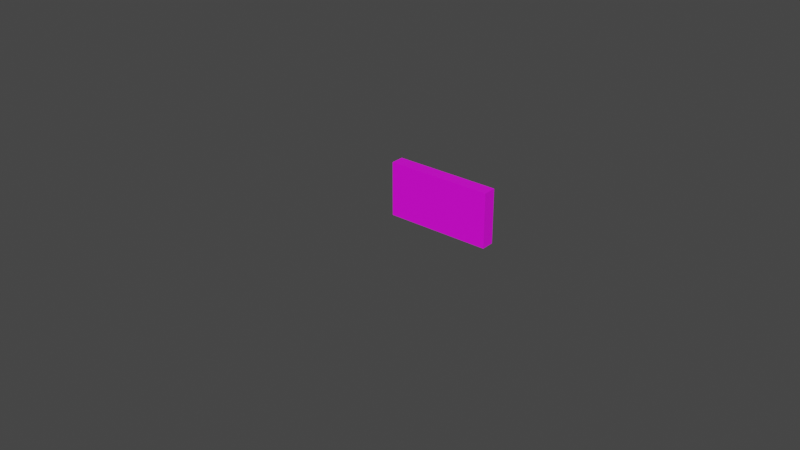 # Source: SmallWall.blend  (saved by Blender 2.82.7; exported with 4.5.12 LTS)
import bpy
from mathutils import Matrix  # noqa: F401  (used for matrix-valued properties, if any)

bpy.ops.wm.read_factory_settings(use_empty=True)
scene = bpy.context.scene
scene.name = 'Scene'

# ---- collections
col_collection = bpy.data.collections.new('Collection'); scene.collection.children.link(col_collection)

# ---- images (referenced by path relative to the original .blend; pixels are not part of the script)
import os
ASSET_DIR = os.environ.get("B2B_ASSET_DIR", "")  # directory of the original .blend (textures are referenced by path, not embedded)
HERE = os.path.dirname(os.path.abspath(__file__))  # packed textures are extracted next to this script under _unpacked/

def load_image(name, relpath, width, height, colorspace="sRGB"):
    """Load a texture the original file referenced (path relative to the .blend, or extracted next to this script)."""
    p = next((c for c in (os.path.join(HERE, relpath), os.path.join(ASSET_DIR, relpath)) if relpath and os.path.exists(c)), "")
    if p:
        img = bpy.data.images.load(p, check_existing=True)
        img.name = name
    else:  # same state as the original file: an image datablock whose file is absent (Cycles renders it pink)
        img = bpy.data.images.new(name, width, height)
        img.source = "FILE"
        img.filepath = "//" + (relpath or name)
    img.colorspace_settings.name = colorspace
    return img
img_bark_jpg_001 = load_image('bark.jpg.001', 'bark.jpg', 1024, 1024, 'sRGB')

# ---- materials (node trees are filled in below, after node groups)
mat_material_001 = bpy.data.materials.new('Material.001')
mat_material_001.use_transparent_shadow = False

# ---- material node trees
mat_material_001.use_nodes = True; mat_material_001.node_tree.nodes.clear()
_N = mat_material_001.node_tree.nodes; _L = mat_material_001.node_tree.links
n0 = _N.new('ShaderNodeOutputMaterial'); n0.name = 'Material Output'; n0.location = (300, 300)
n1 = _N.new('ShaderNodeBsdfPrincipled'); n1.name = 'Principled BSDF'; n1.location = (10, 300)
n1.distribution = 'GGX'
n1.subsurface_method = 'BURLEY'
n1.inputs[3].default_value = 1.45
n1.inputs[27].default_value = (0.0, 0.0, 0.0, 1.0)
n1.inputs[28].default_value = 1.0
n2 = _N.new('ShaderNodeTexImage'); n2.name = 'Image Texture'; n2.location = (-280, 280)
n2.image = img_bark_jpg_001
_L.new(n1.outputs[0], n0.inputs[0])
_L.new(n2.outputs[0], n1.inputs[0])
n0.is_active_output = True

# ---- world
world_world = bpy.data.worlds.new('World'); scene.world = world_world
world_world.use_nodes = True; world_world.node_tree.nodes.clear()
_N = world_world.node_tree.nodes; _L = world_world.node_tree.links
n0 = _N.new('ShaderNodeOutputWorld'); n0.name = 'World Output'; n0.location = (300, 300)
n1 = _N.new('ShaderNodeBackground'); n1.name = 'Background'; n1.location = (10, 300)
n1.inputs[0].default_value = (0.05088, 0.05088, 0.05088, 1.0)
_L.new(n1.outputs[0], n0.inputs[0])
n0.is_active_output = True
world_world.color = (0.05088, 0.05088, 0.05088)
world_world.use_sun_shadow = False
world_world.sun_shadow_jitter_overblur = 0.0

# ---- meshes
me_plane = bpy.data.meshes.new('Plane')
me_plane.from_pydata([(-1.0, -1.0, 0.0), (1.0, -1.0, 0.0), (-1.0, 1.0, 0.0), (1.0, 1.0, 0.0), (-1.0, 0.0, 0.0), (0.0, -1.0, 0.0), (1.0, 0.0, 0.0), (0.0, 1.0, 0.0), (0.0, 0.0, 0.0), (-1.0, -0.5, 0.0), (0.5, -1.0, 0.0), (1.0, 0.5, 0.0), (-0.5, 1.0, 0.0), (-1.0, 0.5, 0.0), (-0.5, -1.0, 0.0), (1.0, -0.5, 0.0), (0.5, 1.0, 0.0), (0.0, 0.5, 0.0), (0.0, -0.5, 0.0), (-0.5, 0.0, 0.0), (0.5, 0.0, 0.0), (0.5, -0.5, 0.0), (-0.5, -0.5, 0.0), (-0.5, 0.5, 0.0), (0.5, 0.5, 0.0), (-1.0, -0.75, 0.0), (0.75, -1.0, 0.0), (1.0, 0.75, 0.0), (-0.75, 1.0, 0.0), (-1.0, 0.25, 0.0), (-0.25, -1.0, 0.0), (1.0, -0.25, 0.0), (0.25, 1.0, 0.0), (0.0, 0.75, 0.0), (0.0, -0.25, 0.0), (-0.75, 0.0, 0.0), (0.25, 0.0, 0.0), (-1.0, -0.25, 0.0), (0.25, -1.0, 0.0), (1.0, 0.25, 0.0), (-0.25, 1.0, 0.0), (-1.0, 0.75, 0.0), (-0.75, -1.0, 0.0), (1.0, -0.75, 0.0), (0.75, 1.0, 0.0), (0.0, 0.25, 0.0), (0.0, -0.75, 0.0), (-0.25, 0.0, 0.0), (0.75, 0.0, 0.0), (0.5, -0.25, 0.0), (0.5, -0.75, 0.0), (0.25, -0.5, 0.0), (0.75, -0.5, 0.0), (-0.5, -0.25, 0.0), (-0.5, -0.75, 0.0), (-0.75, -0.5, 0.0), (-0.25, -0.5, 0.0), (-0.5, 0.75, 0.0), (-0.5, 0.25, 0.0), (-0.75, 0.5, 0.0), (-0.25, 0.5, 0.0), (0.5, 0.75, 0.0), (0.5, 0.25, 0.0), (0.25, 0.5, 0.0), (0.75, 0.5, 0.0), (0.75, 0.25, 0.0), (0.25, 0.25, 0.0), (0.25, 0.75, 0.0), (-0.25, 0.25, 0.0), (-0.75, 0.25, 0.0), (-0.75, 0.75, 0.0), (-0.25, -0.75, 0.0), (-0.75, -0.75, 0.0), (-0.75, -0.25, 0.0), (0.75, -0.75, 0.0), (0.25, -0.75, 0.0), (0.25, -0.25, 0.0), (0.75, -0.25, 0.0), (-0.25, -0.25, 0.0), (-0.25, 0.75, 0.0), (0.75, 0.75, 0.0), (-1.0, -0.875, 0.0), (0.875, -1.0, 0.0), (1.0, 0.875, 0.0), (-0.875, 1.0, 0.0), (-1.0, 0.125, 0.0), (-0.125, -1.0, 0.0), (1.0, -0.125, 0.0), (0.125, 1.0, 0.0), (0.0, 0.875, 0.0), (0.0, -0.125, 0.0), (-0.875, 0.0, 0.0), (0.125, 0.0, 0.0), (-1.0, -0.375, 0.0), (0.375, -1.0, 0.0), (1.0, 0.375, 0.0), (-0.375, 1.0, 0.0), (-1.0, 0.625, 0.0), (-0.625, -1.0, 0.0), (1.0, -0.625, 0.0), (0.625, 1.0, 0.0), (0.0, 0.375, 0.0), (0.0, -0.625, 0.0), (-0.375, 0.0, 0.0), (0.625, 0.0, 0.0), (0.5, -0.125, 0.0), (0.5, -0.625, 0.0), (0.125, -0.5, 0.0), (0.625, -0.5, 0.0), (-0.5, -0.125, 0.0), (-0.5, -0.625, 0.0), (-0.875, -0.5, 0.0), (-0.375, -0.5, 0.0), (-0.5, 0.875, 0.0), (-0.5, 0.375, 0.0), (-0.875, 0.5, 0.0), (-0.375, 0.5, 0.0), (0.5, 0.875, 0.0), (0.5, 0.375, 0.0), (0.125, 0.5, 0.0), (0.625, 0.5, 0.0), (-1.0, -0.625, 0.0), (0.625, -1.0, 0.0), (1.0, 0.625, 0.0), (-0.625, 1.0, 0.0), (-1.0, 0.375, 0.0), (-0.375, -1.0, 0.0), (1.0, -0.375, 0.0), (0.375, 1.0, 0.0), (0.0, 0.625, 0.0), (0.0, -0.375, 0.0), (-0.625, 0.0, 0.0), (0.375, 0.0, 0.0), (-1.0, -0.125, 0.0), (0.125, -1.0, 0.0), (1.0, 0.125, 0.0), (-0.125, 1.0, 0.0), (-1.0, 0.875, 0.0), (-0.875, -1.0, 0.0), (1.0, -0.875, 0.0), (0.875, 1.0, 0.0), (0.0, 0.125, 0.0), (0.0, -0.875, 0.0), (-0.125, 0.0, 0.0), (0.875, 0.0, 0.0), (0.5, -0.375, 0.0), (0.5, -0.875, 0.0), (0.375, -0.5, 0.0), (0.875, -0.5, 0.0), (-0.5, -0.375, 0.0), (-0.5, -0.875, 0.0), (-0.625, -0.5, 0.0), (-0.125, -0.5, 0.0), (-0.5, 0.625, 0.0), (-0.5, 0.125, 0.0), (-0.625, 0.5, 0.0), (-0.125, 0.5, 0.0), (0.5, 0.625, 0.0), (0.5, 0.125, 0.0), (0.375, 0.5, 0.0), (0.875, 0.5, 0.0), (0.75, 0.375, 0.0), (0.75, 0.125, 0.0), (0.625, 0.25, 0.0), (0.875, 0.25, 0.0), (0.25, 0.375, 0.0), (0.25, 0.125, 0.0), (0.125, 0.25, 0.0), (0.375, 0.25, 0.0), (0.25, 0.875, 0.0), (0.25, 0.625, 0.0), (0.125, 0.75, 0.0), (0.375, 0.75, 0.0), (-0.25, 0.375, 0.0), (-0.25, 0.125, 0.0), (-0.375, 0.25, 0.0), (-0.125, 0.25, 0.0), (-0.75, 0.375, 0.0), (-0.75, 0.125, 0.0), (-0.875, 0.25, 0.0), (-0.625, 0.25, 0.0), (-0.75, 0.875, 0.0), (-0.75, 0.625, 0.0), (-0.875, 0.75, 0.0), (-0.625, 0.75, 0.0), (-0.25, -0.625, 0.0), (-0.25, -0.875, 0.0), (-0.375, -0.75, 0.0), (-0.125, -0.75, 0.0), (-0.75, -0.625, 0.0), (-0.75, -0.875, 0.0), (-0.875, -0.75, 0.0), (-0.625, -0.75, 0.0), (-0.75, -0.125, 0.0), (-0.75, -0.375, 0.0), (-0.875, -0.25, 0.0), (-0.625, -0.25, 0.0), (0.75, -0.625, 0.0), (0.75, -0.875, 0.0), (0.625, -0.75, 0.0), (0.875, -0.75, 0.0), (0.25, -0.625, 0.0), (0.25, -0.875, 0.0), (0.125, -0.75, 0.0), (0.375, -0.75, 0.0), (0.25, -0.125, 0.0), (0.25, -0.375, 0.0), (0.125, -0.25, 0.0), (0.375, -0.25, 0.0), (0.75, -0.125, 0.0), (0.75, -0.375, 0.0), (0.625, -0.25, 0.0), (0.875, -0.25, 0.0), (-0.25, -0.125, 0.0), (-0.25, -0.375, 0.0), (-0.375, -0.25, 0.0), (-0.125, -0.25, 0.0), (-0.25, 0.875, 0.0), (-0.25, 0.625, 0.0), (-0.375, 0.75, 0.0), (-0.125, 0.75, 0.0), (0.75, 0.875, 0.0), (0.75, 0.625, 0.0), (0.625, 0.75, 0.0), (0.875, 0.75, 0.0), (0.875, 0.625, 0.0), (0.625, 0.625, 0.0), (0.625, 0.875, 0.0), (-0.125, 0.625, 0.0), (-0.375, 0.625, 0.0), (-0.375, 0.875, 0.0), (-0.125, -0.375, 0.0), (-0.375, -0.375, 0.0), (-0.375, -0.125, 0.0), (0.875, -0.375, 0.0), (0.625, -0.375, 0.0), (0.625, -0.125, 0.0), (0.375, -0.375, 0.0), (0.125, -0.375, 0.0), (0.125, -0.125, 0.0), (0.375, -0.875, 0.0), (0.125, -0.875, 0.0), (0.125, -0.625, 0.0), (0.875, -0.875, 0.0), (0.625, -0.875, 0.0), (0.625, -0.625, 0.0), (-0.625, -0.375, 0.0), (-0.875, -0.375, 0.0), (-0.875, -0.125, 0.0), (-0.625, -0.875, 0.0), (-0.875, -0.875, 0.0), (-0.875, -0.625, 0.0), (-0.125, -0.875, 0.0), (-0.375, -0.875, 0.0), (-0.375, -0.625, 0.0), (-0.625, 0.625, 0.0), (-0.875, 0.625, 0.0), (-0.875, 0.875, 0.0), (-0.625, 0.125, 0.0), (-0.875, 0.125, 0.0), (-0.875, 0.375, 0.0), (-0.125, 0.125, 0.0), (-0.375, 0.125, 0.0), (-0.375, 0.375, 0.0), (0.375, 0.625, 0.0), (0.125, 0.625, 0.0), (0.125, 0.875, 0.0), (0.375, 0.125, 0.0), (0.125, 0.125, 0.0), (0.125, 0.375, 0.0), (0.875, 0.125, 0.0), (0.625, 0.125, 0.0), (0.625, 0.375, 0.0), (0.875, 0.375, 0.0), (0.375, 0.375, 0.0), (0.375, 0.875, 0.0), (-0.125, 0.375, 0.0), (-0.625, 0.375, 0.0), (-0.625, 0.875, 0.0), (-0.125, -0.625, 0.0), (-0.625, -0.625, 0.0), (-0.625, -0.125, 0.0), (0.875, -0.625, 0.0), (0.375, -0.625, 0.0), (0.375, -0.125, 0.0), (0.875, -0.125, 0.0), (-0.125, -0.125, 0.0), (-0.125, 0.875, 0.0), (0.875, 0.875, 0.0), (-1.0, -0.9375, 0.0), (0.9375, -1.0, 0.0), (1.0, 0.9375, 0.0), (-0.9375, 1.0, 0.0), (-1.0, 0.0625, 0.0), (-0.0625, -1.0, 0.0), (1.0, -0.0625, 0.0), (0.0625, 1.0, 0.0), (0.0, 0.9375, 0.0), (0.0, -0.0625, 0.0), (-0.9375, 0.0, 0.0), (0.0625, 0.0, 0.0), (-1.0, -0.4375, 0.0), (0.4375, -1.0, 0.0), (1.0, 0.4375, 0.0), (-0.4375, 1.0, 0.0), (-1.0, 0.5625, 0.0), (-0.5625, -1.0, 0.0), (1.0, -0.5625, 0.0), (0.5625, 1.0, 0.0), (0.0, 0.4375, 0.0), (0.0, -0.5625, 0.0), (-0.4375, 0.0, 0.0), (0.5625, 0.0, 0.0), (0.5, -0.0625, 0.0), (0.5, -0.5625, 0.0), (0.0625, -0.5, 0.0), (0.5625, -0.5, 0.0), (-0.5, -0.0625, 0.0), (-0.5, -0.5625, 0.0), (-0.9375, -0.5, 0.0), (-0.4375, -0.5, 0.0), (-0.5, 0.9375, 0.0), (-0.5, 0.4375, 0.0), (-0.9375, 0.5, 0.0), (-0.4375, 0.5, 0.0), (0.5, 0.9375, 0.0), (0.5, 0.4375, 0.0), (0.0625, 0.5, 0.0), (0.5625, 0.5, 0.0), (-1.0, -0.6875, 0.0), (0.6875, -1.0, 0.0), (1.0, 0.6875, 0.0), (-0.6875, 1.0, 0.0), (-1.0, 0.3125, 0.0), (-0.3125, -1.0, 0.0), (1.0, -0.3125, 0.0), (0.3125, 1.0, 0.0), (0.0, 0.6875, 0.0), (0.0, -0.3125, 0.0), (-0.6875, 0.0, 0.0), (0.3125, 0.0, 0.0), (-1.0, -0.1875, 0.0), (0.1875, -1.0, 0.0), (1.0, 0.1875, 0.0), (-0.1875, 1.0, 0.0), (-1.0, 0.8125, 0.0), (-0.8125, -1.0, 0.0), (1.0, -0.8125, 0.0), (0.8125, 1.0, 0.0), (0.0, 0.1875, 0.0), (0.0, -0.8125, 0.0), (-0.1875, 0.0, 0.0), (0.8125, 0.0, 0.0), (0.5, -0.3125, 0.0), (0.5, -0.8125, 0.0), (0.3125, -0.5, 0.0), (0.8125, -0.5, 0.0), (-0.5, -0.3125, 0.0), (-0.5, -0.8125, 0.0), (-0.6875, -0.5, 0.0), (-0.1875, -0.5, 0.0), (-0.5, 0.6875, 0.0), (-0.5, 0.1875, 0.0), (-0.6875, 0.5, 0.0), (-0.1875, 0.5, 0.0), (0.5, 0.6875, 0.0), (0.5, 0.1875, 0.0), (0.3125, 0.5, 0.0), (0.8125, 0.5, 0.0), (0.75, 0.4375, 0.0), (0.75, 0.1875, 0.0), (0.5625, 0.25, 0.0), (0.8125, 0.25, 0.0), (0.25, 0.4375, 0.0), (0.25, 0.1875, 0.0), (0.0625, 0.25, 0.0), (0.3125, 0.25, 0.0), (0.25, 0.9375, 0.0), (0.25, 0.6875, 0.0), (0.0625, 0.75, 0.0), (0.3125, 0.75, 0.0), (-0.25, 0.4375, 0.0), (-0.25, 0.1875, 0.0), (-0.4375, 0.25, 0.0), (-0.1875, 0.25, 0.0), (-0.75, 0.4375, 0.0), (-0.75, 0.1875, 0.0), (-0.9375, 0.25, 0.0), (-0.6875, 0.25, 0.0), (-0.75, 0.9375, 0.0), (-0.75, 0.6875, 0.0), (-0.9375, 0.75, 0.0), (-0.6875, 0.75, 0.0), (-0.25, -0.5625, 0.0), (-0.25, -0.8125, 0.0), (-0.4375, -0.75, 0.0), (-0.1875, -0.75, 0.0), (-0.75, -0.5625, 0.0), (-0.75, -0.8125, 0.0), (-0.9375, -0.75, 0.0), (-0.6875, -0.75, 0.0), (-0.75, -0.0625, 0.0), (-0.75, -0.3125, 0.0), (-0.9375, -0.25, 0.0), (-0.6875, -0.25, 0.0), (0.75, -0.5625, 0.0), (0.75, -0.8125, 0.0), (0.5625, -0.75, 0.0), (0.8125, -0.75, 0.0), (0.25, -0.5625, 0.0), (0.25, -0.8125, 0.0), (0.0625, -0.75, 0.0), (0.3125, -0.75, 0.0), (0.25, -0.0625, 0.0), (0.25, -0.3125, 0.0), (0.0625, -0.25, 0.0), (0.3125, -0.25, 0.0), (0.75, -0.0625, 0.0), (0.75, -0.3125, 0.0), (0.5625, -0.25, 0.0), (0.8125, -0.25, 0.0), (-0.25, -0.0625, 0.0), (-0.25, -0.3125, 0.0), (-0.4375, -0.25, 0.0), (-0.1875, -0.25, 0.0), (-0.25, 0.9375, 0.0), (-0.25, 0.6875, 0.0), (-0.4375, 0.75, 0.0), (-0.1875, 0.75, 0.0), (0.75, 0.9375, 0.0), (0.75, 0.6875, 0.0), (0.5625, 0.75, 0.0), (0.8125, 0.75, 0.0), (-1.0, -0.8125, 0.0), (0.8125, -1.0, 0.0), (1.0, 0.8125, 0.0), (-0.8125, 1.0, 0.0), (-1.0, 0.1875, 0.0), (-0.1875, -1.0, 0.0), (1.0, -0.1875, 0.0), (0.1875, 1.0, 0.0), (0.0, 0.8125, 0.0), (0.0, -0.1875, 0.0), (-0.8125, 0.0, 0.0), (0.1875, 0.0, 0.0), (-1.0, -0.3125, 0.0), (0.3125, -1.0, 0.0), (1.0, 0.3125, 0.0), (-0.3125, 1.0, 0.0), (-1.0, 0.6875, 0.0), (-0.6875, -1.0, 0.0), (1.0, -0.6875, 0.0), (0.6875, 1.0, 0.0), (0.0, 0.3125, 0.0), (0.0, -0.6875, 0.0), (-0.3125, 0.0, 0.0), (0.6875, 0.0, 0.0), (0.5, -0.1875, 0.0), (0.5, -0.6875, 0.0), (0.1875, -0.5, 0.0), (0.6875, -0.5, 0.0), (-0.5, -0.1875, 0.0), (-0.5, -0.6875, 0.0), (-0.8125, -0.5, 0.0), (-0.3125, -0.5, 0.0), (-0.5, 0.8125, 0.0), (-0.5, 0.3125, 0.0), (-0.8125, 0.5, 0.0), (-0.3125, 0.5, 0.0), (0.5, 0.8125, 0.0), (0.5, 0.3125, 0.0), (0.1875, 0.5, 0.0), (0.6875, 0.5, 0.0), (-1.0, -0.5625, 0.0), (0.5625, -1.0, 0.0), (1.0, 0.5625, 0.0), (-0.5625, 1.0, 0.0), (-1.0, 0.4375, 0.0), (-0.4375, -1.0, 0.0), (1.0, -0.4375, 0.0), (0.4375, 1.0, 0.0), (0.0, 0.5625, 0.0), (0.0, -0.4375, 0.0), (-0.5625, 0.0, 0.0), (0.4375, 0.0, 0.0), (-1.0, -0.0625, 0.0), (0.0625, -1.0, 0.0), (1.0, 0.0625, 0.0), (-0.0625, 1.0, 0.0), (-1.0, 0.9375, 0.0), (-0.9375, -1.0, 0.0), (1.0, -0.9375, 0.0), (0.9375, 1.0, 0.0), (0.0, 0.0625, 0.0), (0.0, -0.9375, 0.0), (-0.0625, 0.0, 0.0), (0.9375, 0.0, 0.0), (0.5, -0.4375, 0.0), (0.5, -0.9375, 0.0), (0.4375, -0.5, 0.0), (0.9375, -0.5, 0.0), (-0.5, -0.4375, 0.0), (-0.5, -0.9375, 0.0), (-0.5625, -0.5, 0.0), (-0.0625, -0.5, 0.0), (-0.5, 0.5625, 0.0), (-0.5, 0.0625, 0.0), (-0.5625, 0.5, 0.0), (-0.0625, 0.5, 0.0), (0.5, 0.5625, 0.0), (0.5, 0.0625, 0.0), (0.4375, 0.5, 0.0), (0.9375, 0.5, 0.0), (0.75, 0.3125, 0.0), (0.75, 0.0625, 0.0), (0.6875, 0.25, 0.0), (0.9375, 0.25, 0.0), (0.25, 0.3125, 0.0), (0.25, 0.0625, 0.0), (0.1875, 0.25, 0.0), (0.4375, 0.25, 0.0), (0.25, 0.8125, 0.0), (0.25, 0.5625, 0.0), (0.1875, 0.75, 0.0), (0.4375, 0.75, 0.0), (-0.25, 0.3125, 0.0), (-0.25, 0.0625, 0.0), (-0.3125, 0.25, 0.0), (-0.0625, 0.25, 0.0), (-0.75, 0.3125, 0.0), (-0.75, 0.0625, 0.0), (-0.8125, 0.25, 0.0), (-0.5625, 0.25, 0.0), (-0.75, 0.8125, 0.0), (-0.75, 0.5625, 0.0), (-0.8125, 0.75, 0.0), (-0.5625, 0.75, 0.0), (-0.25, -0.6875, 0.0), (-0.25, -0.9375, 0.0), (-0.3125, -0.75, 0.0), (-0.0625, -0.75, 0.0), (-0.75, -0.6875, 0.0), (-0.75, -0.9375, 0.0), (-0.8125, -0.75, 0.0), (-0.5625, -0.75, 0.0), (-0.75, -0.1875, 0.0), (-0.75, -0.4375, 0.0), (-0.8125, -0.25, 0.0), (-0.5625, -0.25, 0.0), (0.75, -0.6875, 0.0), (0.75, -0.9375, 0.0), (0.6875, -0.75, 0.0), (0.9375, -0.75, 0.0), (0.25, -0.6875, 0.0), (0.25, -0.9375, 0.0), (0.1875, -0.75, 0.0), (0.4375, -0.75, 0.0), (0.25, -0.1875, 0.0), (0.25, -0.4375, 0.0), (0.1875, -0.25, 0.0), (0.4375, -0.25, 0.0), (0.75, -0.1875, 0.0), (0.75, -0.4375, 0.0), (0.6875, -0.25, 0.0), (0.9375, -0.25, 0.0), (-0.25, -0.1875, 0.0), (-0.25, -0.4375, 0.0), (-0.3125, -0.25, 0.0), (-0.0625, -0.25, 0.0), (-0.25, 0.8125, 0.0), (-0.25, 0.5625, 0.0), (-0.3125, 0.75, 0.0), (-0.0625, 0.75, 0.0), (0.75, 0.8125, 0.0), (0.75, 0.5625, 0.0), (0.6875, 0.75, 0.0), (0.9375, 0.75, 0.0), (0.875, 0.6875, 0.0), (0.875, 0.5625, 0.0), (0.8125, 0.625, 0.0), (0.9375, 0.625, 0.0), (0.625, 0.6875, 0.0), (0.625, 0.5625, 0.0), (0.5625, 0.625, 0.0), (0.6875, 0.625, 0.0), (0.625, 0.9375, 0.0), (0.625, 0.8125, 0.0), (0.5625, 0.875, 0.0), (0.6875, 0.875, 0.0), (-0.125, 0.6875, 0.0), (-0.125, 0.5625, 0.0), (-0.1875, 0.625, 0.0), (-0.0625, 0.625, 0.0), (-0.375, 0.6875, 0.0), (-0.375, 0.5625, 0.0), (-0.4375, 0.625, 0.0), (-0.3125, 0.625, 0.0), (-0.375, 0.9375, 0.0), (-0.375, 0.8125, 0.0), (-0.4375, 0.875, 0.0), (-0.3125, 0.875, 0.0), (-0.125, -0.3125, 0.0), (-0.125, -0.4375, 0.0), (-0.1875, -0.375, 0.0), (-0.0625, -0.375, 0.0), (-0.375, -0.3125, 0.0), (-0.375, -0.4375, 0.0), (-0.4375, -0.375, 0.0), (-0.3125, -0.375, 0.0), (-0.375, -0.0625, 0.0), (-0.375, -0.1875, 0.0), (-0.4375, -0.125, 0.0), (-0.3125, -0.125, 0.0), (0.875, -0.3125, 0.0), (0.875, -0.4375, 0.0), (0.8125, -0.375, 0.0), (0.9375, -0.375, 0.0), (0.625, -0.3125, 0.0), (0.625, -0.4375, 0.0), (0.5625, -0.375, 0.0), (0.6875, -0.375, 0.0), (0.625, -0.0625, 0.0), (0.625, -0.1875, 0.0), (0.5625, -0.125, 0.0), (0.6875, -0.125, 0.0), (0.375, -0.3125, 0.0), (0.375, -0.4375, 0.0), (0.3125, -0.375, 0.0), (0.4375, -0.375, 0.0), (0.125, -0.3125, 0.0), (0.125, -0.4375, 0.0), (0.0625, -0.375, 0.0), (0.1875, -0.375, 0.0), (0.125, -0.0625, 0.0), (0.125, -0.1875, 0.0), (0.0625, -0.125, 0.0), (0.1875, -0.125, 0.0), (0.375, -0.8125, 0.0), (0.375, -0.9375, 0.0), (0.3125, -0.875, 0.0), (0.4375, -0.875, 0.0), (0.125, -0.8125, 0.0), (0.125, -0.9375, 0.0), (0.0625, -0.875, 0.0), (0.1875, -0.875, 0.0), (0.125, -0.5625, 0.0), (0.125, -0.6875, 0.0), (0.0625, -0.625, 0.0), (0.1875, -0.625, 0.0), (0.875, -0.8125, 0.0), (0.875, -0.9375, 0.0), (0.8125, -0.875, 0.0), (0.9375, -0.875, 0.0), (0.625, -0.8125, 0.0), (0.625, -0.9375, 0.0), (0.5625, -0.875, 0.0), (0.6875, -0.875, 0.0), (0.625, -0.5625, 0.0), (0.625, -0.6875, 0.0), (0.5625, -0.625, 0.0), (0.6875, -0.625, 0.0), (-0.625, -0.3125, 0.0), (-0.625, -0.4375, 0.0), (-0.6875, -0.375, 0.0), (-0.5625, -0.375, 0.0), (-0.875, -0.3125, 0.0), (-0.875, -0.4375, 0.0), (-0.9375, -0.375, 0.0), (-0.8125, -0.375, 0.0), (-0.875, -0.0625, 0.0), (-0.875, -0.1875, 0.0), (-0.9375, -0.125, 0.0), (-0.8125, -0.125, 0.0), (-0.625, -0.8125, 0.0), (-0.625, -0.9375, 0.0), (-0.6875, -0.875, 0.0), (-0.5625, -0.875, 0.0), (-0.875, -0.8125, 0.0), (-0.875, -0.9375, 0.0), (-0.9375, -0.875, 0.0), (-0.8125, -0.875, 0.0), (-0.875, -0.5625, 0.0), (-0.875, -0.6875, 0.0), (-0.9375, -0.625, 0.0), (-0.8125, -0.625, 0.0), (-0.125, -0.8125, 0.0), (-0.125, -0.9375, 0.0), (-0.1875, -0.875, 0.0), (-0.0625, -0.875, 0.0), (-0.375, -0.8125, 0.0), (-0.375, -0.9375, 0.0), (-0.4375, -0.875, 0.0), (-0.3125, -0.875, 0.0), (-0.375, -0.5625, 0.0), (-0.375, -0.6875, 0.0), (-0.4375, -0.625, 0.0), (-0.3125, -0.625, 0.0), (-0.625, 0.6875, 0.0), (-0.625, 0.5625, 0.0), (-0.6875, 0.625, 0.0), (-0.5625, 0.625, 0.0), (-0.875, 0.6875, 0.0), (-0.875, 0.5625, 0.0), (-0.9375, 0.625, 0.0), (-0.8125, 0.625, 0.0), (-0.875, 0.9375, 0.0), (-0.875, 0.8125, 0.0), (-0.9375, 0.875, 0.0), (-0.8125, 0.875, 0.0), (-0.625, 0.1875, 0.0), (-0.625, 0.0625, 0.0), (-0.6875, 0.125, 0.0), (-0.5625, 0.125, 0.0), (-0.875, 0.1875, 0.0), (-0.875, 0.0625, 0.0), (-0.9375, 0.125, 0.0), (-0.8125, 0.125, 0.0), (-0.875, 0.4375, 0.0), (-0.875, 0.3125, 0.0), (-0.9375, 0.375, 0.0), (-0.8125, 0.375, 0.0), (-0.125, 0.1875, 0.0), (-0.125, 0.0625, 0.0), (-0.1875, 0.125, 0.0), (-0.0625, 0.125, 0.0), (-0.375, 0.1875, 0.0), (-0.375, 0.0625, 0.0), (-0.4375, 0.125, 0.0), (-0.3125, 0.125, 0.0), (-0.375, 0.4375, 0.0), (-0.375, 0.3125, 0.0), (-0.4375, 0.375, 0.0), (-0.3125, 0.375, 0.0), (0.375, 0.6875, 0.0), (0.375, 0.5625, 0.0), (0.3125, 0.625, 0.0), (0.4375, 0.625, 0.0), (0.125, 0.6875, 0.0), (0.125, 0.5625, 0.0), (0.0625, 0.625, 0.0), (0.1875, 0.625, 0.0), (0.125, 0.9375, 0.0), (0.125, 0.8125, 0.0), (0.0625, 0.875, 0.0), (0.1875, 0.875, 0.0), (0.375, 0.1875, 0.0), (0.375, 0.0625, 0.0), (0.3125, 0.125, 0.0), (0.4375, 0.125, 0.0), (0.125, 0.1875, 0.0), (0.125, 0.0625, 0.0), (0.0625, 0.125, 0.0), (0.1875, 0.125, 0.0), (0.125, 0.4375, 0.0), (0.125, 0.3125, 0.0), (0.0625, 0.375, 0.0), (0.1875, 0.375, 0.0), (0.875, 0.1875, 0.0), (0.875, 0.0625, 0.0), (0.8125, 0.125, 0.0), (0.9375, 0.125, 0.0), (0.625, 0.1875, 0.0), (0.625, 0.0625, 0.0), (0.5625, 0.125, 0.0), (0.6875, 0.125, 0.0), (0.625, 0.4375, 0.0), (0.625, 0.3125, 0.0), (0.5625, 0.375, 0.0), (0.6875, 0.375, 0.0), (0.875, 0.4375, 0.0), (0.875, 0.3125, 0.0), (0.8125, 0.375, 0.0), (0.9375, 0.375, 0.0), (0.375, 0.4375, 0.0), (0.375, 0.3125, 0.0), (0.3125, 0.375, 0.0), (0.4375, 0.375, 0.0), (0.375, 0.9375, 0.0), (0.375, 0.8125, 0.0), (0.3125, 0.875, 0.0), (0.4375, 0.875, 0.0), (-0.125, 0.4375, 0.0), (-0.125, 0.3125, 0.0), (-0.1875, 0.375, 0.0), (-0.0625, 0.375, 0.0), (-0.625, 0.4375, 0.0), (-0.625, 0.3125, 0.0), (-0.6875, 0.375, 0.0), (-0.5625, 0.375, 0.0), (-0.625, 0.9375, 0.0), (-0.625, 0.8125, 0.0), (-0.6875, 0.875, 0.0), (-0.5625, 0.875, 0.0), (-0.125, -0.5625, 0.0), (-0.125, -0.6875, 0.0), (-0.1875, -0.625, 0.0), (-0.0625, -0.625, 0.0), (-0.625, -0.5625, 0.0), (-0.625, -0.6875, 0.0), (-0.6875, -0.625, 0.0), (-0.5625, -0.625, 0.0), (-0.625, -0.0625, 0.0), (-0.625, -0.1875, 0.0), (-0.6875, -0.125, 0.0), (-0.5625, -0.125, 0.0), (0.875, -0.5625, 0.0), (0.875, -0.6875, 0.0), (0.8125, -0.625, 0.0), (0.9375, -0.625, 0.0), (0.375, -0.5625, 0.0), (0.375, -0.6875, 0.0), (0.3125, -0.625, 0.0), (0.4375, -0.625, 0.0), (0.375, -0.0625, 0.0), (0.375, -0.1875, 0.0), (0.3125, -0.125, 0.0), (0.4375, -0.125, 0.0), (0.875, -0.0625, 0.0), (0.875, -0.1875, 0.0), (0.8125, -0.125, 0.0), (0.9375, -0.125, 0.0), (-0.125, -0.0625, 0.0), (-0.125, -0.1875, 0.0), (-0.1875, -0.125, 0.0), (-0.0625, -0.125, 0.0), (-0.125, 0.9375, 0.0), (-0.125, 0.8125, 0.0), (-0.1875, 0.875, 0.0), (-0.0625, 0.875, 0.0), (0.875, 0.9375, 0.0), (0.875, 0.8125, 0.0), (0.8125, 0.875, 0.0), (0.9375, 0.875, 0.0), (0.9375, 0.8125, 0.0), (0.8125, 0.8125, 0.0), (0.8125, 0.9375, 0.0), (-0.0625, 0.8125, 0.0), (-0.1875, 0.8125, 0.0), (-0.1875, 0.9375, 0.0), (-0.0625, -0.1875, 0.0), (-0.1875, -0.1875, 0.0), (-0.1875, -0.0625, 0.0), (0.9375, -0.1875, 0.0), (0.8125, -0.1875, 0.0), (0.8125, -0.0625, 0.0), (0.4375, -0.1875, 0.0), (0.3125, -0.1875, 0.0), (0.3125, -0.0625, 0.0), (0.4375, -0.6875, 0.0), (0.3125, -0.6875, 0.0), (0.3125, -0.5625, 0.0), (0.9375, -0.6875, 0.0), (0.8125, -0.6875, 0.0), (0.8125, -0.5625, 0.0), (-0.5625, -0.1875, 0.0), (-0.6875, -0.1875, 0.0), (-0.6875, -0.0625, 0.0), (-0.5625, -0.6875, 0.0), (-0.6875, -0.6875, 0.0), (-0.6875, -0.5625, 0.0), (-0.0625, -0.6875, 0.0), (-0.1875, -0.6875, 0.0), (-0.1875, -0.5625, 0.0), (-0.5625, 0.8125, 0.0), (-0.6875, 0.8125, 0.0), (-0.6875, 0.9375, 0.0), (-0.5625, 0.3125, 0.0), (-0.6875, 0.3125, 0.0), (-0.6875, 0.4375, 0.0), (-0.0625, 0.3125, 0.0), (-0.1875, 0.3125, 0.0), (-0.1875, 0.4375, 0.0), (0.4375, 0.8125, 0.0), (0.3125, 0.8125, 0.0), (0.3125, 0.9375, 0.0), (0.4375, 0.3125, 0.0), (0.3125, 0.3125, 0.0), (0.3125, 0.4375, 0.0), (0.9375, 0.3125, 0.0), (0.8125, 0.3125, 0.0), (0.8125, 0.4375, 0.0), (0.6875, 0.3125, 0.0), (0.5625, 0.3125, 0.0), (0.5625, 0.4375, 0.0), (0.6875, 0.0625, 0.0), (0.5625, 0.0625, 0.0), (0.5625, 0.1875, 0.0), (0.9375, 0.0625, 0.0), (0.8125, 0.0625, 0.0), (0.8125, 0.1875, 0.0), (0.1875, 0.3125, 0.0), (0.0625, 0.3125, 0.0), (0.0625, 0.4375, 0.0), (0.1875, 0.0625, 0.0), (0.0625, 0.0625, 0.0), (0.0625, 0.1875, 0.0), (0.4375, 0.0625, 0.0), (0.3125, 0.0625, 0.0), (0.3125, 0.1875, 0.0), (0.1875, 0.8125, 0.0), (0.0625, 0.8125, 0.0), (0.0625, 0.9375, 0.0), (0.1875, 0.5625, 0.0), (0.0625, 0.5625, 0.0), (0.0625, 0.6875, 0.0), (0.4375, 0.5625, 0.0), (0.3125, 0.5625, 0.0), (0.3125, 0.6875, 0.0), (-0.3125, 0.3125, 0.0), (-0.4375, 0.3125, 0.0), (-0.4375, 0.4375, 0.0), (-0.3125, 0.0625, 0.0), (-0.4375, 0.0625, 0.0), (-0.4375, 0.1875, 0.0), (-0.0625, 0.0625, 0.0), (-0.1875, 0.0625, 0.0), (-0.1875, 0.1875, 0.0), (-0.8125, 0.3125, 0.0), (-0.9375, 0.3125, 0.0), (-0.9375, 0.4375, 0.0), (-0.8125, 0.0625, 0.0), (-0.9375, 0.0625, 0.0), (-0.9375, 0.1875, 0.0), (-0.5625, 0.0625, 0.0), (-0.6875, 0.0625, 0.0), (-0.6875, 0.1875, 0.0), (-0.8125, 0.8125, 0.0), (-0.9375, 0.8125, 0.0), (-0.9375, 0.9375, 0.0), (-0.8125, 0.5625, 0.0), (-0.9375, 0.5625, 0.0), (-0.9375, 0.6875, 0.0), (-0.5625, 0.5625, 0.0), (-0.6875, 0.5625, 0.0), (-0.6875, 0.6875, 0.0), (-0.3125, -0.6875, 0.0), (-0.4375, -0.6875, 0.0), (-0.4375, -0.5625, 0.0), (-0.3125, -0.9375, 0.0), (-0.4375, -0.9375, 0.0), (-0.4375, -0.8125, 0.0), (-0.0625, -0.9375, 0.0), (-0.1875, -0.9375, 0.0), (-0.1875, -0.8125, 0.0), (-0.8125, -0.6875, 0.0), (-0.9375, -0.6875, 0.0), (-0.9375, -0.5625, 0.0), (-0.8125, -0.9375, 0.0), (-0.9375, -0.9375, 0.0), (-0.9375, -0.8125, 0.0), (-0.5625, -0.9375, 0.0), (-0.6875, -0.9375, 0.0), (-0.6875, -0.8125, 0.0), (-0.8125, -0.1875, 0.0), (-0.9375, -0.1875, 0.0), (-0.9375, -0.0625, 0.0), (-0.8125, -0.4375, 0.0), (-0.9375, -0.4375, 0.0), (-0.9375, -0.3125, 0.0), (-0.5625, -0.4375, 0.0), (-0.6875, -0.4375, 0.0), (-0.6875, -0.3125, 0.0), (0.6875, -0.6875, 0.0), (0.5625, -0.6875, 0.0), (0.5625, -0.5625, 0.0), (0.6875, -0.9375, 0.0), (0.5625, -0.9375, 0.0), (0.5625, -0.8125, 0.0), (0.9375, -0.9375, 0.0), (0.8125, -0.9375, 0.0), (0.8125, -0.8125, 0.0), (0.1875, -0.6875, 0.0), (0.0625, -0.6875, 0.0), (0.0625, -0.5625, 0.0), (0.1875, -0.9375, 0.0), (0.0625, -0.9375, 0.0), (0.0625, -0.8125, 0.0), (0.4375, -0.9375, 0.0), (0.3125, -0.9375, 0.0), (0.3125, -0.8125, 0.0), (0.1875, -0.1875, 0.0), (0.0625, -0.1875, 0.0), (0.0625, -0.0625, 0.0), (0.1875, -0.4375, 0.0), (0.0625, -0.4375, 0.0), (0.0625, -0.3125, 0.0), (0.4375, -0.4375, 0.0), (0.3125, -0.4375, 0.0), (0.3125, -0.3125, 0.0), (0.6875, -0.1875, 0.0), (0.5625, -0.1875, 0.0), (0.5625, -0.0625, 0.0), (0.6875, -0.4375, 0.0), (0.5625, -0.4375, 0.0), (0.5625, -0.3125, 0.0), (0.9375, -0.4375, 0.0), (0.8125, -0.4375, 0.0), (0.8125, -0.3125, 0.0), (-0.3125, -0.1875, 0.0), (-0.4375, -0.1875, 0.0), (-0.4375, -0.0625, 0.0), (-0.3125, -0.4375, 0.0), (-0.4375, -0.4375, 0.0), (-0.4375, -0.3125, 0.0), (-0.0625, -0.4375, 0.0), (-0.1875, -0.4375, 0.0), (-0.1875, -0.3125, 0.0), (-0.3125, 0.8125, 0.0), (-0.4375, 0.8125, 0.0), (-0.4375, 0.9375, 0.0), (-0.3125, 0.5625, 0.0), (-0.4375, 0.5625, 0.0), (-0.4375, 0.6875, 0.0), (-0.0625, 0.5625, 0.0), (-0.1875, 0.5625, 0.0), (-0.1875, 0.6875, 0.0), (0.6875, 0.8125, 0.0), (0.5625, 0.8125, 0.0), (0.5625, 0.9375, 0.0), (0.6875, 0.5625, 0.0), (0.5625, 0.5625, 0.0), (0.5625, 0.6875, 0.0), (0.9375, 0.5625, 0.0), (0.8125, 0.5625, 0.0), (0.8125, 0.6875, 0.0), (0.9375, 0.6875, 0.0), (0.6875, 0.6875, 0.0), (0.6875, 0.9375, 0.0), (-0.0625, 0.6875, 0.0), (-0.3125, 0.6875, 0.0), (-0.3125, 0.9375, 0.0), (-0.0625, -0.3125, 0.0), (-0.3125, -0.3125, 0.0), (-0.3125, -0.0625, 0.0), (0.9375, -0.3125, 0.0), (0.6875, -0.3125, 0.0), (0.6875, -0.0625, 0.0), (0.4375, -0.3125, 0.0), (0.1875, -0.3125, 0.0), (0.1875, -0.0625, 0.0), (0.4375, -0.8125, 0.0), (0.1875, -0.8125, 0.0), (0.1875, -0.5625, 0.0), (0.9375, -0.8125, 0.0), (0.6875, -0.8125, 0.0), (0.6875, -0.5625, 0.0), (-0.5625, -0.3125, 0.0), (-0.8125, -0.3125, 0.0), (-0.8125, -0.0625, 0.0), (-0.5625, -0.8125, 0.0), (-0.8125, -0.8125, 0.0), (-0.8125, -0.5625, 0.0), (-0.0625, -0.8125, 0.0), (-0.3125, -0.8125, 0.0), (-0.3125, -0.5625, 0.0), (-0.5625, 0.6875, 0.0), (-0.8125, 0.6875, 0.0), (-0.8125, 0.9375, 0.0), (-0.5625, 0.1875, 0.0), (-0.8125, 0.1875, 0.0), (-0.8125, 0.4375, 0.0), (-0.0625, 0.1875, 0.0), (-0.3125, 0.1875, 0.0), (-0.3125, 0.4375, 0.0), (0.4375, 0.6875, 0.0), (0.1875, 0.6875, 0.0), (0.1875, 0.9375, 0.0), (0.4375, 0.1875, 0.0), (0.1875, 0.1875, 0.0), (0.1875, 0.4375, 0.0), (0.9375, 0.1875, 0.0), (0.6875, 0.1875, 0.0), (0.6875, 0.4375, 0.0), (0.9375, 0.4375, 0.0), (0.4375, 0.4375, 0.0), (0.4375, 0.9375, 0.0), (-0.0625, 0.4375, 0.0), (-0.5625, 0.4375, 0.0), (-0.5625, 0.9375, 0.0), (-0.0625, -0.5625, 0.0), (-0.5625, -0.5625, 0.0), (-0.5625, -0.0625, 0.0), (0.9375, -0.5625, 0.0), (0.4375, -0.5625, 0.0), (0.4375, -0.0625, 0.0), (0.9375, -0.0625, 0.0), (-0.0625, -0.0625, 0.0), (-0.0625, 0.9375, 0.0), (0.9375, 0.9375, 0.0), (-0.1875, 0.25, 0.2579), (-0.25, 0.25, 0.2579), (-0.0625, 0.25, 0.2579), (-0.125, 0.25, 0.2579), (0.0, 0.25, 0.2579), (0.0, 0.3125, 0.2579), (-0.25, 0.3125, 0.2579), (-0.125, 0.3125, 0.2579), (-0.0625, 0.3125, 0.2579), (-0.1875, 0.3125, 0.2579), (0.0625, 0.25, 0.0), (0.0, 0.25, 0.0), (0.1875, 0.25, 0.0), (0.125, 0.25, 0.0), (0.0, 0.3125, 0.0), (0.25, 0.25, 0.0), (0.25, 0.3125, 0.0), (0.125, 0.3125, 0.0), (0.1875, 0.3125, 0.0), (0.0625, 0.3125, 0.0), (0.0625, 0.25, 0.2579), (0.0, 0.25, 0.2579), (0.1875, 0.25, 0.2579), (0.125, 0.25, 0.2579), (0.0, 0.3125, 0.2579), (0.25, 0.25, 0.2579), (0.25, 0.3125, 0.2579), (0.125, 0.3125, 0.2579), (0.1875, 0.3125, 0.2579), (0.0625, 0.3125, 0.2579)], [(289, 0), (290, 1), (291, 3), (292, 2), (293, 4), (294, 5), (295, 6), (296, 7), (297, 7), (298, 8), (299, 4), (300, 8), (301, 9), (302, 10), (303, 11), (304, 12), (305, 13), (306, 14), (307, 15), (308, 16), (309, 17), (310, 18), (311, 19), (312, 20), (313, 20), (314, 21), (315, 18), (316, 21), (317, 19), (318, 22), (319, 9), (320, 22), (321, 12), (322, 23), (323, 13), (324, 23), (325, 16), (326, 24), (327, 17), (328, 24), (329, 25), (330, 26), (331, 27), (332, 28), (333, 29), (334, 30), (335, 31), (336, 32), (337, 33), (338, 34), (339, 35), (340, 36), (341, 37), (342, 38), (343, 39), (344, 40), (345, 41), (346, 42), (347, 43), (348, 44), (349, 45), (350, 46), (351, 47), (352, 48), (353, 49), (354, 50), (355, 51), (356, 52), (357, 53), (358, 54), (359, 55), (360, 56), (361, 57), (362, 58), (363, 59), (364, 60), (365, 61), (366, 62), (367, 63), (368, 64), (369, 64), (370, 65), (371, 62), (372, 65), (373, 63), (374, 66), (376, 66), (377, 32), (378, 67), (379, 33), (380, 67), (381, 60), (382, 68), (383, 58), (385, 59), (386, 69), (387, 29), (388, 69), (389, 28), (390, 70), (391, 41), (392, 70), (393, 56), (394, 71), (395, 54), (396, 71), (397, 55), (398, 72), (399, 25), (400, 72), (401, 35), (402, 73), (403, 37), (404, 73), (405, 52), (406, 74), (407, 50), (408, 74), (409, 51), (410, 75), (411, 46), (412, 75), (413, 36), (414, 76), (415, 34), (416, 76), (417, 48), (418, 77), (419, 49), (420, 77), (421, 47), (422, 78), (423, 53), (424, 78), (425, 40), (426, 79), (427, 57), (428, 79), (429, 44), (430, 80), (431, 61), (432, 80), (433, 81), (434, 82), (435, 83), (436, 84), (437, 85), (438, 86), (439, 87), (440, 88), (441, 89), (442, 90), (443, 91), (444, 92), (445, 93), (446, 94), (447, 95), (448, 96), (449, 97), (450, 98), (451, 99), (452, 100), (453, 101), (454, 102), (455, 103), (456, 104), (457, 105), (458, 106), (459, 107), (460, 108), (461, 109), (462, 110), (463, 111), (464, 112), (465, 113), (466, 114), (467, 115), (468, 116), (469, 117), (470, 118), (471, 119), (472, 120), (473, 121), (474, 122), (475, 123), (476, 124), (477, 125), (478, 126), (479, 127), (480, 128), (481, 129), (482, 130), (483, 131), (484, 132), (485, 133), (486, 134), (487, 135), (488, 136), (489, 137), (490, 138), (491, 139), (492, 140), (493, 141), (494, 142), (495, 143), (496, 144), (497, 145), (498, 146), (499, 147), (500, 148), (501, 149), (502, 150), (503, 151), (504, 152), (505, 153), (506, 154), (507, 155), (508, 156), (509, 157), (510, 158), (511, 159), (512, 160), (513, 161), (514, 162), (515, 163), (516, 164), (517, 165), (518, 166), (520, 168), (521, 169), (522, 170), (523, 171), (524, 172), (525, 173), (526, 174), (527, 175), (529, 177), (530, 178), (531, 179), (532, 180), (533, 181), (534, 182), (535, 183), (536, 184), (537, 185), (538, 186), (539, 187), (540, 188), (541, 189), (542, 190), (543, 191), (544, 192), (545, 193), (546, 194), (547, 195), (548, 196), (549, 197), (550, 198), (551, 199), (552, 200), (553, 201), (554, 202), (555, 203), (556, 204), (557, 205), (558, 206), (559, 207), (560, 208), (561, 209), (562, 210), (563, 211), (564, 212), (565, 213), (566, 214), (567, 215), (568, 216), (569, 217), (570, 218), (571, 219), (572, 220), (573, 221), (574, 222), (575, 223), (576, 224), (577, 224), (578, 225), (579, 222), (580, 225), (581, 223), (582, 226), (583, 157), (584, 226), (585, 100), (586, 227), (587, 117), (588, 227), (589, 220), (590, 228), (591, 218), (592, 228), (593, 219), (594, 229), (595, 153), (596, 229), (597, 96), (598, 230), (599, 113), (600, 230), (601, 216), (602, 231), (603, 214), (604, 231), (605, 215), (606, 232), (607, 149), (608, 232), (609, 103), (610, 233), (611, 109), (612, 233), (613, 212), (614, 234), (615, 210), (616, 234), (617, 211), (618, 235), (619, 145), (620, 235), (621, 104), (622, 236), (623, 105), (624, 236), (625, 208), (626, 237), (627, 206), (628, 237), (629, 207), (630, 238), (631, 130), (632, 238), (633, 92), (634, 239), (635, 90), (636, 239), (637, 204), (638, 240), (639, 202), (640, 240), (641, 203), (642, 241), (643, 142), (644, 241), (645, 107), (646, 242), (647, 102), (648, 242), (649, 200), (650, 243), (651, 198), (652, 243), (653, 199), (654, 244), (655, 146), (656, 244), (657, 108), (658, 245), (659, 106), (660, 245), (661, 196), (662, 246), (663, 194), (664, 246), (665, 195), (666, 247), (667, 93), (668, 247), (669, 91), (670, 248), (671, 133), (672, 248), (673, 192), (674, 249), (675, 190), (676, 249), (677, 191), (678, 250), (679, 81), (680, 250), (681, 111), (682, 251), (683, 121), (684, 251), (685, 188), (686, 252), (687, 186), (688, 252), (689, 187), (690, 253), (691, 150), (692, 253), (693, 112), (694, 254), (695, 110), (696, 254), (697, 184), (698, 255), (699, 182), (700, 255), (701, 183), (702, 256), (703, 97), (704, 256), (705, 84), (706, 257), (707, 137), (708, 257), (709, 180), (710, 258), (711, 178), (712, 258), (713, 179), (714, 259), (715, 85), (716, 259), (717, 115), (718, 260), (719, 125), (720, 260), (721, 176), (722, 261), (723, 174), (724, 261), (725, 175), (726, 262), (727, 154), (728, 262), (729, 116), (730, 263), (731, 114), (732, 263), (733, 172), (734, 264), (735, 170), (736, 264), (737, 171), (738, 265), (739, 129), (740, 265), (741, 88), (742, 266), (743, 89), (744, 266), (745, 168), (746, 267), (747, 166), (748, 267), (749, 167), (750, 268), (751, 141), (752, 268), (753, 119), (754, 269), (755, 101), (756, 269), (757, 164), (758, 270), (759, 162), (760, 270), (761, 163), (762, 271), (763, 158), (764, 271), (765, 120), (766, 272), (767, 118), (768, 272), (769, 160), (770, 273), (771, 161), (772, 273), (773, 159), (774, 274), (775, 165), (776, 274), (777, 128), (778, 275), (779, 169), (780, 275), (781, 156), (782, 276), (783, 173), (784, 276), (785, 155), (786, 277), (787, 177), (788, 277), (789, 124), (790, 278), (791, 181), (792, 278), (793, 152), (794, 279), (795, 185), (796, 279), (797, 151), (798, 280), (799, 189), (800, 280), (801, 131), (802, 281), (803, 193), (804, 281), (805, 148), (806, 282), (807, 197), (808, 282), (809, 147), (810, 283), (811, 201), (812, 283), (813, 132), (814, 284), (815, 205), (816, 284), (817, 144), (818, 285), (819, 209), (820, 285), (821, 143), (822, 286), (823, 213), (824, 286), (825, 136), (826, 287), (827, 217), (828, 287), (829, 140), (830, 288), (831, 221), (832, 288), (81, 289), (82, 290), (83, 291), (84, 292), (85, 293), (86, 294), (87, 295), (88, 296), (89, 297), (90, 298), (91, 299), (92, 300), (93, 301), (94, 302), (95, 303), (96, 304), (97, 305), (98, 306), (99, 307), (100, 308), (101, 309), (102, 310), (103, 311), (104, 312), (105, 313), (106, 314), (107, 315), (108, 316), (109, 317), (110, 318), (111, 319), (112, 320), (113, 321), (114, 322), (115, 323), (116, 324), (117, 325), (118, 326), (119, 327), (120, 328), (121, 329), (122, 330), (123, 331), (124, 332), (125, 333), (126, 334), (127, 335), (128, 336), (129, 337), (130, 338), (131, 339), (132, 340), (133, 341), (134, 342), (135, 343), (136, 344), (137, 345), (138, 346), (139, 347), (140, 348), (141, 349), (142, 350), (143, 351), (144, 352), (145, 353), (146, 354), (147, 355), (148, 356), (149, 357), (150, 358), (151, 359), (152, 360), (153, 361), (154, 362), (155, 363), (156, 364), (157, 365), (158, 366), (159, 367), (160, 368), (161, 369), (162, 370), (163, 371), (164, 372), (165, 373), (166, 374), (168, 376), (169, 377), (170, 378), (171, 379), (172, 380), (173, 381), (174, 382), (175, 383), (177, 385), (178, 386), (179, 387), (180, 388), (181, 389), (182, 390), (183, 391), (184, 392), (185, 393), (186, 394), (187, 395), (188, 396), (189, 397), (190, 398), (191, 399), (192, 400), (193, 401), (194, 402), (195, 403), (196, 404), (197, 405), (198, 406), (199, 407), (200, 408), (201, 409), (202, 410), (203, 411), (204, 412), (205, 413), (206, 414), (207, 415), (208, 416), (209, 417), (210, 418), (211, 419), (212, 420), (213, 421), (214, 422), (215, 423), (216, 424), (217, 425), (218, 426), (219, 427), (220, 428), (221, 429), (222, 430), (223, 431), (224, 432), (25, 433), (26, 434), (27, 435), (28, 436), (29, 437), (30, 438), (31, 439), (32, 440), (33, 441), (34, 442), (35, 443), (36, 444), (37, 445), (38, 446), (39, 447), (40, 448), (41, 449), (42, 450), (43, 451), (44, 452), (46, 454), (47, 455), (48, 456), (49, 457), (50, 458), (51, 459), (52, 460), (53, 461), (54, 462), (55, 463), (56, 464), (57, 465), (58, 466), (59, 467), (60, 468), (61, 469), (62, 470), (63, 471), (64, 472), (9, 473), (10, 474), (11, 475), (12, 476), (13, 477), (14, 478), (15, 479), (16, 480), (17, 481), (18, 482), (19, 483), (20, 484), (4, 485), (5, 486), (6, 487), (7, 488), (2, 489), (0, 490), (1, 491), (3, 492), (8, 493), (5, 494), (8, 495), (6, 496), (21, 497), (10, 498), (21, 499), (15, 500), (22, 501), (14, 502), (22, 503), (18, 504), (23, 505), (19, 506), (23, 507), (17, 508), (24, 509), (20, 510), (24, 511), (11, 512), (65, 513), (48, 514), (65, 515), (39, 516), (36, 518), (62, 520), (67, 521), (63, 522), (67, 523), (61, 524), (47, 526), (68, 527), (69, 529), (35, 530), (69, 531), (58, 532), (70, 533), (59, 534), (70, 535), (57, 536), (71, 537), (30, 538), (71, 539), (46, 540), (72, 541), (42, 542), (72, 543), (54, 544), (73, 545), (55, 546), (73, 547), (53, 548), (74, 549), (26, 550), (74, 551), (43, 552), (75, 553), (38, 554), (75, 555), (50, 556), (76, 557), (51, 558), (76, 559), (49, 560), (77, 561), (52, 562), (77, 563), (31, 564), (78, 565), (56, 566), (78, 567), (34, 568), (79, 569), (60, 570), (79, 571), (33, 572), (80, 573), (64, 574), (80, 575), (27, 576), (225, 577), (160, 578), (225, 579), (123, 580), (226, 581), (120, 582), (226, 583), (222, 584), (227, 585), (223, 586), (227, 587), (221, 588), (228, 589), (156, 590), (228, 591), (129, 592), (229, 593), (116, 594), (229, 595), (218, 596), (230, 597), (219, 598), (230, 599), (217, 600), (231, 601), (152, 602), (231, 603), (130, 604), (232, 605), (112, 606), (232, 607), (214, 608), (233, 609), (215, 610), (233, 611), (213, 612), (234, 613), (148, 614), (234, 615), (127, 616), (235, 617), (108, 618), (235, 619), (210, 620), (236, 621), (211, 622), (236, 623), (209, 624), (237, 625), (147, 626), (237, 627), (145, 628), (238, 629), (107, 630), (238, 631), (206, 632), (239, 633), (207, 634), (239, 635), (205, 636), (240, 637), (94, 638), (240, 639), (146, 640), (241, 641), (134, 642), (241, 643), (202, 644), (242, 645), (203, 646), (242, 647), (201, 648), (243, 649), (82, 650), (243, 651), (139, 652), (244, 653), (122, 654), (244, 655), (198, 656), (245, 657), (199, 658), (245, 659), (197, 660), (246, 661), (151, 662), (246, 663), (149, 664), (247, 665), (111, 666), (247, 667), (194, 668), (248, 669), (195, 670), (248, 671), (193, 672), (249, 673), (98, 674), (249, 675), (150, 676), (250, 677), (138, 678), (250, 679), (190, 680), (251, 681), (191, 682), (251, 683), (189, 684), (252, 685), (86, 686), (252, 687), (142, 688), (253, 689), (126, 690), (253, 691), (186, 692), (254, 693), (187, 694), (254, 695), (185, 696), (255, 697), (155, 698), (255, 699), (153, 700), (256, 701), (115, 702), (256, 703), (182, 704), (257, 705), (183, 706), (257, 707), (181, 708), (258, 709), (131, 710), (258, 711), (154, 712), (259, 713), (91, 714), (259, 715), (178, 716), (260, 717), (179, 718), (260, 719), (177, 720), (261, 721), (143, 722), (261, 723), (141, 724), (262, 725), (103, 726), (262, 727), (174, 728), (263, 729), (175, 730), (263, 731), (173, 732), (264, 733), (159, 734), (264, 735), (157, 736), (265, 737), (119, 738), (265, 739), (170, 740), (266, 741), (171, 742), (266, 743), (169, 744), (267, 745), (132, 746), (267, 747), (158, 748), (268, 749), (92, 750), (268, 751), (166, 752), (269, 753), (269, 755), (165, 756), (270, 757), (144, 758), (270, 759), (135, 760), (271, 761), (104, 762), (271, 763), (162, 764), (272, 765), (163, 766), (272, 767), (161, 768), (273, 769), (164, 770), (273, 771), (95, 772), (274, 773), (168, 774), (274, 775), (118, 776), (275, 777), (172, 778), (275, 779), (117, 780), (276, 781), (276, 783), (101, 784), (277, 785), (180, 786), (277, 787), (114, 788), (278, 789), (184, 790), (278, 791), (113, 792), (279, 793), (188, 794), (279, 795), (102, 796), (280, 797), (192, 798), (280, 799), (110, 800), (281, 801), (196, 802), (281, 803), (109, 804), (282, 805), (200, 806), (282, 807), (99, 808), (283, 809), (204, 810), (283, 811), (106, 812), (284, 813), (208, 814), (284, 815), (105, 816), (285, 817), (212, 818), (285, 819), (87, 820), (286, 821), (216, 822), (286, 823), (90, 824), (287, 825), (220, 826), (287, 827), (89, 828), (288, 829), (224, 830), (288, 831), (83, 832), (833, 832), (576, 833), (833, 830), (435, 833), (834, 831), (432, 834), (834, 573), (830, 834), (835, 348), (831, 835), (835, 429), (829, 835), (836, 828), (572, 836), (836, 826), (441, 836), (837, 827), (428, 837), (837, 569), (826, 837), (838, 344), (827, 838), (838, 425), (825, 838), (839, 824), (568, 839), (839, 822), (442, 839), (840, 823), (424, 840), (840, 565), (822, 840), (841, 351), (823, 841), (841, 421), (821, 841), (842, 820), (564, 842), (842, 818), (439, 842), (843, 819), (420, 843), (843, 561), (818, 843), (844, 352), (819, 844), (844, 417), (817, 844), (845, 816), (560, 845), (845, 814), (457, 845), (846, 815), (416, 846), (846, 557), (814, 846), (847, 340), (815, 847), (847, 413), (813, 847), (848, 812), (556, 848), (848, 810), (458, 848), (849, 811), (412, 849), (849, 553), (810, 849), (850, 355), (811, 850), (850, 409), (809, 850), (851, 808), (552, 851), (851, 806), (451, 851), (852, 807), (408, 852), (852, 549), (806, 852), (853, 356), (807, 853), (853, 405), (805, 853), (854, 804), (548, 854), (854, 802), (461, 854), (855, 803), (404, 855), (855, 545), (802, 855), (856, 339), (803, 856), (856, 401), (801, 856), (857, 800), (544, 857), (857, 798), (462, 857), (858, 799), (400, 858), (858, 541), (798, 858), (859, 359), (799, 859), (859, 397), (797, 859), (860, 796), (540, 860), (860, 794), (454, 860), (861, 795), (396, 861), (861, 537), (794, 861), (862, 360), (795, 862), (862, 393), (793, 862), (863, 792), (536, 863), (863, 790), (465, 863), (864, 791), (392, 864), (864, 533), (790, 864), (865, 332), (791, 865), (865, 389), (789, 865), (866, 788), (532, 866), (866, 786), (466, 866), (867, 787), (388, 867), (867, 529), (786, 867), (868, 363), (787, 868), (868, 385), (785, 868), (869, 784), (870, 783), (871, 364), (783, 871), (871, 381), (781, 871), (872, 780), (524, 872), (872, 778), (469, 872), (873, 779), (380, 873), (873, 521), (778, 873), (874, 336), (779, 874), (874, 377), (777, 874), (875, 776), (520, 875), (875, 774), (470, 875), (876, 775), (376, 876), (876, 517), (774, 876), (877, 367), (775, 877), (877, 373), (773, 877), (878, 772), (516, 878), (878, 770), (447, 878), (879, 771), (372, 879), (879, 513), (770, 879), (880, 368), (771, 880), (880, 369), (769, 880), (881, 768), (515, 881), (881, 766), (513, 881), (882, 767), (371, 882), (882, 470), (766, 882), (883, 328), (767, 883), (883, 326), (765, 883), (884, 764), (456, 884), (884, 762), (514, 884), (885, 763), (312, 885), (885, 510), (762, 885), (886, 371), (763, 886), (886, 366), (761, 886), (887, 760), (496, 887), (887, 758), (487, 887), (888, 759), (352, 888), (888, 514), (758, 888), (889, 372), (759, 889), (889, 370), (757, 889), (890, 756), (891, 755), (892, 327), (755, 892), (892, 309), (753, 892), (893, 752), (444, 893), (893, 750), (518, 893), (894, 751), (300, 894), (894, 493), (750, 894), (895, 375), (751, 895), (895, 349), (749, 895), (896, 748), (484, 896), (896, 746), (510, 896), (897, 747), (340, 897), (897, 518), (746, 897), (898, 376), (747, 898), (898, 374), (745, 898), (899, 744), (523, 899), (899, 742), (521, 899), (900, 743), (379, 900), (900, 441), (742, 900), (901, 296), (743, 901), (901, 297), (741, 901), (902, 740), (471, 902), (902, 738), (522, 902), (903, 739), (327, 903), (903, 481), (738, 903), (904, 379), (739, 904), (904, 337), (737, 904), (905, 736), (511, 905), (905, 734), (509, 905), (906, 735), (367, 906), (906, 522), (734, 906), (907, 380), (735, 907), (907, 378), (733, 907), (908, 732), (527, 908), (908, 730), (525, 908), (909, 731), (383, 909), (909, 466), (730, 909), (910, 324), (731, 910), (910, 322), (729, 910), (911, 728), (455, 911), (911, 726), (526, 911), (912, 727), (311, 912), (912, 506), (726, 912), (913, 383), (727, 913), (913, 362), (725, 913), (914, 724), (495, 914), (914, 722), (493, 914), (915, 723), (351, 915), (915, 526), (722, 915), (916, 384), (723, 916), (916, 382), (721, 916), (917, 720), (531, 917), (917, 718), (529, 917), (918, 719), (387, 918), (918, 333), (718, 918), (919, 323), (719, 919), (919, 477), (717, 919), (920, 716), (443, 920), (920, 714), (530, 920), (921, 715), (299, 921), (921, 293), (714, 921), (922, 387), (715, 922), (922, 437), (713, 922), (923, 712), (483, 923), (923, 710), (506, 923), (924, 711), (339, 924), (924, 530), (710, 924), (925, 388), (711, 925), (925, 386), (709, 925), (926, 708), (535, 926), (926, 706), (533, 926), (927, 707), (391, 927), (927, 345), (706, 927), (928, 292), (707, 928), (928, 489), (705, 928), (929, 704), (467, 929), (929, 702), (534, 929), (930, 703), (323, 930), (930, 305), (702, 930), (931, 391), (703, 931), (931, 449), (701, 931), (932, 700), (507, 932), (932, 698), (505, 932), (933, 699), (363, 933), (933, 534), (698, 933), (934, 392), (699, 934), (934, 390), (697, 934), (935, 696), (539, 935), (935, 694), (537, 935), (936, 695), (395, 936), (936, 462), (694, 936), (937, 320), (695, 937), (937, 318), (693, 937), (938, 692), (334, 938), (938, 690), (538, 938), (939, 691), (478, 939), (939, 502), (690, 939), (940, 395), (691, 940), (940, 358), (689, 940), (941, 688), (294, 941), (941, 686), (494, 941), (942, 687), (438, 942), (942, 538), (686, 942), (943, 396), (687, 943), (943, 394), (685, 943), (944, 684), (543, 944), (944, 682), (541, 944), (945, 683), (399, 945), (945, 329), (682, 945), (946, 319), (683, 946), (946, 473), (681, 946), (947, 680), (346, 947), (947, 678), (542, 947), (948, 679), (490, 948), (948, 289), (678, 948), (949, 399), (679, 949), (949, 433), (677, 949), (950, 676), (306, 950), (950, 674), (502, 950), (951, 675), (450, 951), (951, 542), (674, 951), (952, 400), (675, 952), (952, 398), (673, 952), (953, 672), (547, 953), (953, 670), (545, 953), (954, 671), (403, 954), (954, 341), (670, 954), (955, 299), (671, 955), (955, 485), (669, 955), (956, 668), (463, 956), (956, 666), (546, 956), (957, 667), (319, 957), (957, 301), (666, 957), (958, 403), (667, 958), (958, 445), (665, 958), (959, 664), (503, 959), (959, 662), (501, 959), (960, 663), (359, 960), (960, 546), (662, 960), (961, 404), (663, 961), (961, 402), (661, 961), (962, 660), (551, 962), (962, 658), (549, 962), (963, 659), (407, 963), (963, 458), (658, 963), (964, 316), (659, 964), (964, 314), (657, 964), (965, 656), (330, 965), (965, 654), (550, 965), (966, 655), (474, 966), (966, 498), (654, 966), (967, 407), (655, 967), (967, 354), (653, 967), (968, 652), (290, 968), (968, 650), (491, 968), (969, 651), (434, 969), (969, 550), (650, 969), (970, 408), (651, 970), (970, 406), (649, 970), (971, 648), (555, 971), (971, 646), (553, 971), (972, 647), (411, 972), (972, 454), (646, 972), (973, 315), (647, 973), (973, 310), (645, 973), (974, 644), (342, 974), (974, 642), (554, 974), (975, 643), (486, 975), (975, 494), (642, 975), (976, 411), (643, 976), (976, 350), (641, 976), (977, 640), (302, 977), (977, 638), (498, 977), (978, 639), (446, 978), (978, 554), (638, 978), (979, 412), (639, 979), (979, 410), (637, 979), (980, 636), (559, 980), (980, 634), (557, 980), (981, 635), (415, 981), (981, 442), (634, 981), (982, 300), (635, 982), (982, 298), (633, 982), (983, 632), (459, 983), (983, 630), (558, 983), (984, 631), (315, 984), (984, 482), (630, 984), (985, 415), (631, 985), (985, 338), (629, 985), (986, 628), (499, 986), (986, 626), (497, 986), (987, 627), (355, 987), (987, 558), (626, 987), (988, 416), (627, 988), (988, 414), (625, 988), (989, 624), (563, 989), (989, 622), (561, 989), (990, 623), (419, 990), (990, 457), (622, 990), (991, 312), (623, 991), (991, 313), (621, 991), (992, 620), (460, 992), (992, 618), (562, 992), (993, 619), (316, 993), (993, 497), (618, 993), (994, 419), (619, 994), (994, 353), (617, 994), (995, 616), (500, 995), (995, 614), (479, 995), (996, 615), (356, 996), (996, 562), (614, 996), (997, 420), (615, 997), (997, 418), (613, 997), (998, 612), (567, 998), (998, 610), (565, 998), (999, 611), (423, 999), (999, 461), (610, 999), (1000, 311), (611, 1000), (1000, 317), (609, 1000), (1001, 608), (464, 1001), (1001, 606), (566, 1001), (1002, 607), (320, 1002), (1002, 501), (606, 1002), (1003, 423), (607, 1003), (1003, 357), (605, 1003), (1004, 604), (504, 1004), (1004, 602), (482, 1004), (1005, 603), (360, 1005), (1005, 566), (602, 1005), (1006, 424), (603, 1006), (1006, 422), (601, 1006), (1007, 600), (571, 1007), (1007, 598), (569, 1007), (1008, 599), (427, 1008), (1008, 465), (598, 1008), (1009, 304), (599, 1009), (1009, 321), (597, 1009), (1010, 596), (468, 1010), (1010, 594), (570, 1010), (1011, 595), (324, 1011), (1011, 505), (594, 1011), (1012, 427), (595, 1012), (1012, 361), (593, 1012), (1013, 592), (508, 1013), (1013, 590), (481, 1013), (1014, 591), (364, 1014), (1014, 570), (590, 1014), (1015, 428), (591, 1015), (1015, 426), (589, 1015), (1016, 588), (575, 1016), (1016, 586), (573, 1016), (1017, 587), (431, 1017), (1017, 469), (586, 1017), (1018, 308), (587, 1018), (1018, 325), (585, 1018), (1019, 584), (472, 1019), (1019, 582), (574, 1019), (1020, 583), (328, 1020), (1020, 509), (582, 1020), (1021, 431), (583, 1021), (1021, 365), (581, 1021), (1022, 580), (512, 1022), (1022, 578), (475, 1022), (1023, 579), (368, 1023), (1023, 574), (578, 1023), (1024, 432), (579, 1024), (1024, 430), (577, 1024), (1025, 576), (580, 1025), (1025, 577), (331, 1025), (1026, 575), (584, 1026), (1026, 581), (430, 1026), (1027, 452), (588, 1027), (1027, 585), (429, 1027), (1028, 572), (592, 1028), (1028, 589), (337, 1028), (1029, 571), (596, 1029), (1029, 593), (426, 1029), (1030, 448), (600, 1030), (1030, 597), (425, 1030), (1031, 568), (604, 1031), (1031, 601), (338, 1031), (1032, 567), (608, 1032), (1032, 605), (422, 1032), (1033, 455), (612, 1033), (1033, 609), (421, 1033), (1034, 564), (616, 1034), (1034, 613), (335, 1034), (1035, 563), (620, 1035), (1035, 617), (418, 1035), (1036, 456), (624, 1036), (1036, 621), (417, 1036), (1037, 560), (628, 1037), (1037, 625), (353, 1037), (1038, 559), (632, 1038), (1038, 629), (414, 1038), (1039, 444), (636, 1039), (1039, 633), (413, 1039), (1040, 556), (640, 1040), (1040, 637), (354, 1040), (1041, 555), (644, 1041), (1041, 641), (410, 1041), (1042, 459), (648, 1042), (1042, 645), (409, 1042), (1043, 552), (652, 1043), (1043, 649), (347, 1043), (1044, 551), (656, 1044), (1044, 653), (406, 1044), (1045, 460), (660, 1045), (1045, 657), (405, 1045), (1046, 548), (664, 1046), (1046, 661), (357, 1046), (1047, 547), (668, 1047), (1047, 665), (402, 1047), (1048, 443), (672, 1048), (1048, 669), (401, 1048), (1049, 544), (676, 1049), (1049, 673), (358, 1049), (1050, 543), (680, 1050), (1050, 677), (398, 1050), (1051, 463), (684, 1051), (1051, 681), (397, 1051), (1052, 540), (688, 1052), (1052, 685), (350, 1052), (1053, 539), (692, 1053), (1053, 689), (394, 1053), (1054, 464), (696, 1054), (1054, 693), (393, 1054), (1055, 536), (700, 1055), (1055, 697), (361, 1055), (1056, 535), (704, 1056), (1056, 701), (390, 1056), (1057, 436), (708, 1057), (1057, 705), (389, 1057), (1058, 532), (712, 1058), (1058, 709), (362, 1058), (1059, 531), (716, 1059), (1059, 713), (386, 1059), (1060, 467), (720, 1060), (1060, 717), (385, 1060), (1061, 528), (724, 1061), (1061, 721), (349, 1061), (1062, 527), (728, 1062), (1062, 725), (382, 1062), (1063, 468), (732, 1063), (1063, 729), (381, 1063), (1064, 524), (736, 1064), (1064, 733), (365, 1064), (1065, 523), (740, 1065), (1065, 737), (378, 1065), (1066, 440), (744, 1066), (1066, 741), (377, 1066), (1067, 520), (748, 1067), (1067, 745), (366, 1067), (1068, 519), (752, 1068), (1068, 749), (374, 1068), (1069, 471), (756, 1069), (1069, 753), (373, 1069), (1070, 516), (760, 1070), (1070, 757), (343, 1070), (1071, 515), (764, 1071), (1071, 761), (370, 1071), (1072, 472), (768, 1072), (1072, 765), (369, 1072), (1073, 512), (772, 1073), (1073, 769), (303, 1073), (1074, 511), (776, 1074), (1074, 773), (326, 1074), (1075, 480), (780, 1075), (1075, 777), (325, 1075), (1076, 508), (784, 1076), (1076, 781), (309, 1076), (1077, 507), (788, 1077), (1077, 785), (322, 1077), (1078, 476), (792, 1078), (1078, 789), (321, 1078), (1079, 504), (796, 1079), (1079, 793), (310, 1079), (1080, 503), (800, 1080), (1080, 797), (318, 1080), (1081, 483), (804, 1081), (1081, 801), (317, 1081), (1082, 500), (808, 1082), (1082, 805), (307, 1082), (1083, 499), (812, 1083), (1083, 809), (314, 1083), (1084, 484), (816, 1084), (1084, 813), (313, 1084), (1085, 496), (820, 1085), (1085, 817), (295, 1085), (1086, 495), (824, 1086), (1086, 821), (298, 1086), (1087, 488), (828, 1087), (1087, 825), (297, 1087), (1088, 492), (832, 1088), (1088, 829), (291, 1088)], [(525, 68, 1090, 1095), (782, 870, 1098, 1096), (176, 528, 1091, 1092), (528, 45, 1093, 1091), (519, 66, 1104, 1101), (890, 754, 1106, 1107), (375, 167, 1102, 1099), (45, 375, 1099, 1100), (1092, 1091, 1097, 1096), (1091, 1093, 1094, 1097), (1090, 1089, 1098, 1095), (1089, 1092, 1096, 1098), (869, 782, 1096, 1097), (384, 176, 1092, 1089), (68, 384, 1089, 1090), (870, 525, 1095, 1098), (453, 869, 1097, 1094), (1100, 1099, 1109, 1110), (1105, 1107, 1117, 1115), (1099, 1102, 1112, 1109), (167, 519, 1101, 1102), (891, 453, 1103, 1108), (517, 890, 1107, 1105), (66, 517, 1105, 1104), (754, 891, 1108, 1106), (453, 45, 1100, 1103), (1112, 1111, 1117, 1116), (1111, 1114, 1115, 1117), (1110, 1109, 1118, 1113), (1109, 1112, 1116, 1118), (1104, 1105, 1115, 1114), (1108, 1103, 1113, 1118), (1102, 1101, 1111, 1112), (1107, 1106, 1116, 1117), (1101, 1104, 1114, 1111), (1106, 1108, 1118, 1116)])
_uv = me_plane.uv_layers.new(name='UVMap')
_uv.uv.foreach_set('vector', [1.187, 1.256, 1.002, 1.256, 1.002, 0.1152, 1.187, 0.1152, 0.241, -0.4377, 0.241, -0.7141, 1.001, -0.7141, 1.001, -0.4377, 1.001, 0.6691, 1.001, 0.9455, 0.241, 0.9455, 0.241, 0.6691, 1.001, 0.9455, 1.001, 1.222, 0.241, 1.222, 0.241, 0.9455, -0.3627, 0.1855, -0.5834, 0.1761, -0.5879, 0.17, -0.3626, 0.179, -0.4065, 0.5002, -0.212, 0.5007, -0.2119, 0.5058, -0.4066, 0.5052, -0.01294, 0.215, -0.1547, 0.2004, -0.1545, 0.1961, -0.01277, 0.2116, 0.104, 0.2342, -0.01294, 0.215, -0.01277, 0.2116, 0.1057, 0.2313, 1.002, -0.4377, 1.002, -0.7141, 1.187, -0.7141, 1.187, -0.4377, 1.002, -0.7141, 1.002, -0.9906, 1.187, -0.9906, 1.187, -0.7141, 1.002, 0.1152, 1.002, -0.1612, 1.187, -0.1612, 1.187, 0.1152, 1.002, -0.1612, 1.002, -0.4377, 1.187, -0.4377, 1.187, -0.1612, 0.241, -0.1612, 0.241, -0.4377, 1.001, -0.4377, 1.001, -0.1612, 1.001, 0.3926, 1.001, 0.6691, 0.241, 0.6691, 0.241, 0.3926, 1.001, 0.1162, 1.001, 0.3926, 0.241, 0.3926, 0.241, 0.1162, 0.241, -0.7141, 0.241, -0.9906, 1.001, -0.9906, 1.001, -0.7141, 0.241, 0.1152, 0.241, -0.1612, 1.001, -0.1612, 1.001, 0.1152, 0.1057, 0.2313, -0.01277, 0.2116, 0.0745, -0.8519, 0.2401, -0.8081, -0.5904, 0.4795, -0.4066, 0.5052, -0.347, 1.695, -0.5455, 1.713, -0.01277, 0.2116, -0.1545, 0.1961, -0.09463, -0.8971, 0.0745, -0.8519, -0.1547, 0.2004, -0.3627, 0.1855, -0.3626, 0.179, -0.1545, 0.1961, -0.02097, 0.4833, 0.132, 0.4118, 0.1353, 0.4146, -0.02026, 0.4886, -0.5869, 0.475, -0.4065, 0.5002, -0.4066, 0.5052, -0.5904, 0.4795, -0.5834, 0.1761, -0.5869, 0.475, -0.5904, 0.4795, -0.5879, 0.17, -0.212, 0.5007, -0.02097, 0.4833, -0.02026, 0.4886, -0.2119, 0.5058, 0.132, 0.4118, 0.104, 0.2342, 0.1057, 0.2313, 0.1353, 0.4146, 0.5386, 1.991, 0.3543, 1.991, 0.3543, 1.714, 0.5386, 1.714, 0.3543, 1.991, 0.17, 1.991, 0.17, 1.714, 0.3543, 1.714, 0.9072, 1.991, 0.7229, 1.991, 0.7229, 1.714, 0.9072, 1.714, 0.7229, 1.991, 0.5386, 1.991, 0.5386, 1.714, 0.7229, 1.714, -0.5904, 1.991, -0.5904, 1.714, 0.17, 1.714, 0.17, 1.991, -0.02026, 0.4886, 0.1353, 0.4146, 0.2401, 1.598, 0.0488, 1.636, -0.1545, 0.1961, -0.3626, 0.179, -0.2728, -0.9442, -0.09463, -0.8971, -0.4066, 0.5052, -0.2119, 0.5058, -0.1485, 1.67, -0.347, 1.695, -0.3626, 0.179, -0.5879, 0.17, -0.4604, -0.9906, -0.2728, -0.9442, -0.2119, 0.5058, -0.02026, 0.4886, 0.0488, 1.636, -0.1485, 1.67])
me_plane.materials.append(mat_material_001)
me_plane.use_remesh_fix_poles = True
me_plane.use_remesh_preserve_attributes = False
me_plane.use_mirror_vertex_groups = False
me_plane.update()

# ---- objects
ob_plane = bpy.data.objects.new('Plane', me_plane)

# ---- transforms, parenting, visibility, modifiers, constraints
ob_plane.location = (0.0, 0.0, 0.0)
ob_plane.scale = (34.9, 34.9, 34.9)
ob_plane.lineart.crease_threshold = 0.0

# ---- collection membership
col_collection.objects.link(ob_plane)

# ---- scene / render settings (as saved in the file)
scene.frame_start = 1; scene.frame_end = 250; scene.frame_set(1)
scene.render.engine = 'BLENDER_EEVEE_NEXT'
scene.cycles.use_denoising = False
scene.cycles.samples = 128
scene.cycles.sampling_pattern = 'TABULATED_SOBOL'
scene.cycles.use_adaptive_sampling = False
scene.cycles.use_light_tree = False
scene.view_settings.view_transform = 'Filmic'
bpy.context.view_layer.update()

# ---- added for rendering (the .blend has no active camera and no usable light): camera, sun
cam_auto = bpy.data.cameras.new('AutoCamera')
cam_auto.lens = 50.0
cam_auto.sensor_width = 36.0
cam_auto.clip_end = 1609.67
ob_auto_camera = bpy.data.objects.new('AutoCamera', cam_auto)
scene.collection.objects.link(ob_auto_camera)
ob_auto_camera.location = (91.7195, -110.063, 77.8756)
ob_auto_camera.rotation_euler = (1.09748, -7.21219e-08, 0.694738)
scene.camera = ob_auto_camera
light_auto_sun = bpy.data.lights.new('AutoSun', 'SUN')
light_auto_sun.energy = 3.0
light_auto_sun.angle = 0.0523599
ob_auto_sun = bpy.data.objects.new('AutoSun', light_auto_sun)
scene.collection.objects.link(ob_auto_sun)
ob_auto_sun.rotation_euler = (0.872665, 0.174533, 0.523599)
bpy.context.view_layer.update()
